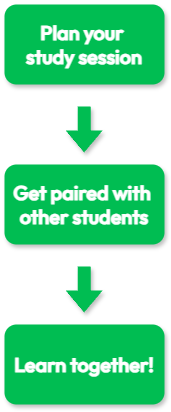

The diagram above was exported from draw.io. Its source (the exported page's mxGraphModel, read from the mxfile embedded in the PNG):
<mxGraphModel dx="989" dy="532" grid="1" gridSize="10" guides="1" tooltips="1" connect="1" arrows="1" fold="1" page="1" pageScale="1" pageWidth="827" pageHeight="1169" math="0" shadow="0">
  <root>
    <mxCell id="WIyWlLk6GJQsqaUBKTNV-0" />
    <mxCell id="WIyWlLk6GJQsqaUBKTNV-1" parent="WIyWlLk6GJQsqaUBKTNV-0" />
    <mxCell id="WIyWlLk6GJQsqaUBKTNV-2" value="" style="rounded=1;html=1;jettySize=auto;orthogonalLoop=1;fontSize=11;endArrow=block;endFill=0;strokeWidth=4;shadow=1;labelBackgroundColor=none;edgeStyle=orthogonalEdgeStyle;shape=flexArrow;fillColor=#00bd52;strokeColor=none;startArrow=none;startFill=0;flowAnimation=0;" parent="WIyWlLk6GJQsqaUBKTNV-1" edge="1">
      <mxGeometry relative="1" as="geometry">
        <mxPoint x="389.66" y="140" as="sourcePoint" />
        <mxPoint x="389.66" y="190" as="targetPoint" />
      </mxGeometry>
    </mxCell>
    <mxCell id="WIyWlLk6GJQsqaUBKTNV-3" value="&lt;font style=&quot;font-size: 20px;&quot;&gt;Plan your&amp;nbsp;&lt;/font&gt;&lt;div style=&quot;font-size: 20px;&quot;&gt;&lt;font style=&quot;font-size: 20px;&quot;&gt;study session&lt;/font&gt;&lt;/div&gt;" style="rounded=1;whiteSpace=wrap;html=1;fontSize=20;glass=0;strokeWidth=1;shadow=1;fillColor=#00bd52;strokeColor=none;fontColor=#FFFFFF;fontFamily=Outfit;fontSource=https%3A%2F%2Ffonts.googleapis.com%2Fcss%3Ffamily%3DOutfit;fontStyle=1" parent="WIyWlLk6GJQsqaUBKTNV-1" vertex="1">
      <mxGeometry x="310" y="40" width="160" height="80" as="geometry" />
    </mxCell>
    <mxCell id="3dO2Mm9_07ebYioF9Fs5-0" value="" style="rounded=0;html=1;jettySize=auto;orthogonalLoop=1;fontSize=11;endArrow=block;endFill=0;strokeWidth=4;shadow=1;labelBackgroundColor=none;edgeStyle=orthogonalEdgeStyle;shape=flexArrow;fillColor=#00bd52;strokeColor=none;" edge="1" parent="WIyWlLk6GJQsqaUBKTNV-1">
      <mxGeometry relative="1" as="geometry">
        <mxPoint x="389.66" y="300" as="sourcePoint" />
        <mxPoint x="389.66" y="350" as="targetPoint" />
      </mxGeometry>
    </mxCell>
    <mxCell id="3dO2Mm9_07ebYioF9Fs5-8" value="&lt;font style=&quot;font-size: 20px;&quot;&gt;Get paired with&amp;nbsp;&lt;/font&gt;&lt;div style=&quot;&quot;&gt;&lt;font style=&quot;font-size: 20px;&quot;&gt;other students&lt;/font&gt;&lt;/div&gt;" style="rounded=1;whiteSpace=wrap;html=1;fontSize=20;glass=0;strokeWidth=1;shadow=1;fillColor=#00bd52;strokeColor=none;fontColor=#FFFFFF;fontFamily=Outfit;fontSource=https%3A%2F%2Ffonts.googleapis.com%2Fcss%3Ffamily%3DOutfit;fontStyle=1" vertex="1" parent="WIyWlLk6GJQsqaUBKTNV-1">
      <mxGeometry x="310" y="200" width="160" height="80" as="geometry" />
    </mxCell>
    <mxCell id="3dO2Mm9_07ebYioF9Fs5-9" value="Learn together!" style="rounded=1;whiteSpace=wrap;html=1;fontSize=20;glass=0;strokeWidth=1;shadow=1;fillColor=#00bd52;strokeColor=none;fontColor=#FFFFFF;fontFamily=Outfit;fontSource=https%3A%2F%2Ffonts.googleapis.com%2Fcss%3Ffamily%3DOutfit;fontStyle=1" vertex="1" parent="WIyWlLk6GJQsqaUBKTNV-1">
      <mxGeometry x="310" y="360" width="160" height="80" as="geometry" />
    </mxCell>
  </root>
</mxGraphModel>